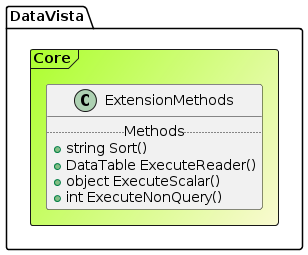

The diagram above was rendered by PlantUML. Its source (embedded in the PNG):
@startuml

Frame DataVista.Core #GreenYellow/LightGoldenRodYellow{
class ExtensionMethods {
.. Methods ..
+string Sort()
+DataTable ExecuteReader()
+object ExecuteScalar()
+int ExecuteNonQuery()
}
}
@enduml